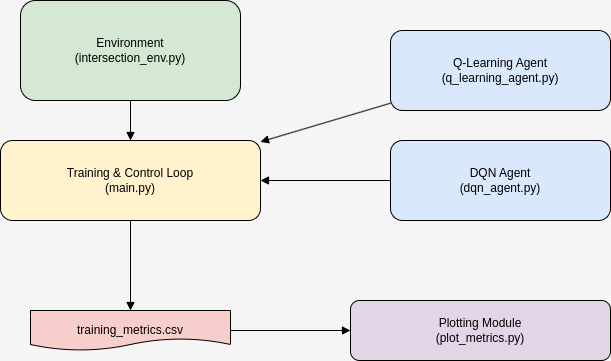

The diagram above was exported from draw.io. Its source (the exported page's mxGraphModel, read from the mxfile embedded in the PNG):
<mxGraphModel dx="1375" dy="873" grid="1" gridSize="10" guides="1" tooltips="1" connect="1" arrows="1" fold="1" page="1" pageScale="1" pageWidth="827" pageHeight="1169" background="light-dark(#F5F5F5,#FFFFFF)" math="0" shadow="0">
  <root>
    <mxCell id="0" />
    <mxCell id="1" parent="0" />
    <mxCell id="R_Zwr7hKpv-3NwpcRoBM-2" value="Environment&#10;(intersection_env.py)" style="rounded=1;whiteSpace=wrap;fillColor=#D5E8D4;" vertex="1" parent="1">
      <mxGeometry x="140" y="90" width="220" height="100" as="geometry" />
    </mxCell>
    <mxCell id="R_Zwr7hKpv-3NwpcRoBM-3" value="Q-Learning Agent&#10;(q_learning_agent.py)" style="rounded=1;whiteSpace=wrap;fillColor=#DAE8FC;" vertex="1" parent="1">
      <mxGeometry x="510" y="120" width="220" height="80" as="geometry" />
    </mxCell>
    <mxCell id="R_Zwr7hKpv-3NwpcRoBM-4" value="DQN Agent&#10;(dqn_agent.py)" style="rounded=1;whiteSpace=wrap;fillColor=#DAE8FC;" vertex="1" parent="1">
      <mxGeometry x="510" y="230" width="220" height="80" as="geometry" />
    </mxCell>
    <mxCell id="R_Zwr7hKpv-3NwpcRoBM-5" value="Training &amp; Control Loop&#10;(main.py)" style="rounded=1;whiteSpace=wrap;fillColor=#FFF2CC;" vertex="1" parent="1">
      <mxGeometry x="120" y="230" width="260" height="80" as="geometry" />
    </mxCell>
    <mxCell id="R_Zwr7hKpv-3NwpcRoBM-6" value="Plotting Module&#10;(plot_metrics.py)" style="rounded=1;whiteSpace=wrap;fillColor=#E1D5E7;" vertex="1" parent="1">
      <mxGeometry x="470" y="390" width="260" height="60" as="geometry" />
    </mxCell>
    <mxCell id="R_Zwr7hKpv-3NwpcRoBM-7" value="training_metrics.csv" style="shape=document;whiteSpace=wrap;fillColor=#F8CECC;" vertex="1" parent="1">
      <mxGeometry x="150" y="400" width="200" height="40" as="geometry" />
    </mxCell>
    <mxCell id="R_Zwr7hKpv-3NwpcRoBM-8" style="endArrow=block;strokeColor=light-dark(#000000,#000000);" edge="1" parent="1" source="R_Zwr7hKpv-3NwpcRoBM-3" target="R_Zwr7hKpv-3NwpcRoBM-5">
      <mxGeometry relative="1" as="geometry" />
    </mxCell>
    <mxCell id="R_Zwr7hKpv-3NwpcRoBM-9" style="endArrow=block;strokeColor=light-dark(#000000,#000000);" edge="1" parent="1" source="R_Zwr7hKpv-3NwpcRoBM-4" target="R_Zwr7hKpv-3NwpcRoBM-5">
      <mxGeometry relative="1" as="geometry" />
    </mxCell>
    <mxCell id="R_Zwr7hKpv-3NwpcRoBM-10" style="endArrow=block;strokeColor=light-dark(#000000,#000000);" edge="1" parent="1" source="R_Zwr7hKpv-3NwpcRoBM-2" target="R_Zwr7hKpv-3NwpcRoBM-5">
      <mxGeometry relative="1" as="geometry" />
    </mxCell>
    <mxCell id="R_Zwr7hKpv-3NwpcRoBM-11" style="endArrow=block;strokeColor=light-dark(#000000,#000000);" edge="1" parent="1" source="R_Zwr7hKpv-3NwpcRoBM-5" target="R_Zwr7hKpv-3NwpcRoBM-7">
      <mxGeometry relative="1" as="geometry" />
    </mxCell>
    <mxCell id="R_Zwr7hKpv-3NwpcRoBM-12" style="endArrow=block;strokeColor=light-dark(#000000,#000000);" edge="1" parent="1" source="R_Zwr7hKpv-3NwpcRoBM-7" target="R_Zwr7hKpv-3NwpcRoBM-6">
      <mxGeometry relative="1" as="geometry" />
    </mxCell>
  </root>
</mxGraphModel>